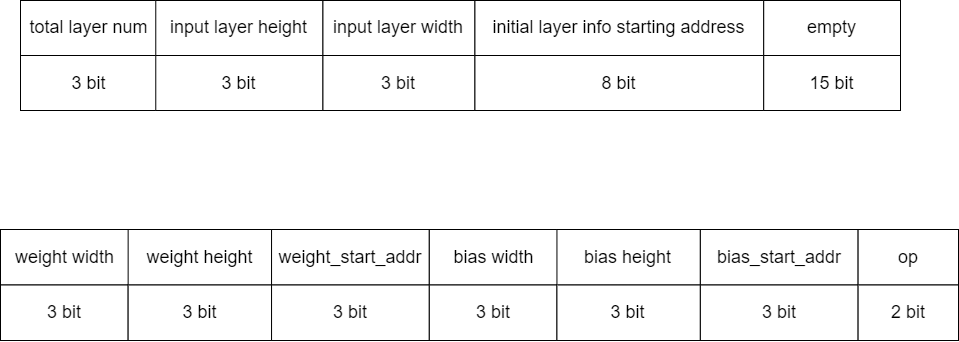

The diagram above was exported from draw.io. Its source (the exported page's mxGraphModel, read from the mxfile embedded in the PNG):
<mxGraphModel dx="1440" dy="1891" grid="1" gridSize="10" guides="1" tooltips="1" connect="1" arrows="1" fold="1" page="1" pageScale="1" pageWidth="1169" pageHeight="827" math="0" shadow="0">
  <root>
    <mxCell id="0" />
    <mxCell id="1" parent="0" />
    <mxCell id="40" value="" style="group" vertex="1" connectable="0" parent="1">
      <mxGeometry x="120" y="120" width="880" height="110" as="geometry" />
    </mxCell>
    <mxCell id="2" value="&lt;font style=&quot;font-size: 18px&quot;&gt;total layer num&lt;/font&gt;" style="rounded=0;whiteSpace=wrap;html=1;" vertex="1" parent="40">
      <mxGeometry width="136.78756476683938" height="54.99999999999999" as="geometry" />
    </mxCell>
    <mxCell id="3" value="&lt;font style=&quot;font-size: 18px&quot;&gt;3 bit&lt;/font&gt;" style="rounded=0;whiteSpace=wrap;html=1;" vertex="1" parent="40">
      <mxGeometry y="54.99999999999999" width="136.78756476683938" height="54.99999999999999" as="geometry" />
    </mxCell>
    <mxCell id="4" value="&lt;font style=&quot;font-size: 18px&quot;&gt;input layer height&lt;/font&gt;" style="rounded=0;whiteSpace=wrap;html=1;" vertex="1" parent="40">
      <mxGeometry x="135.26770293609673" width="167.18480138169258" height="54.99999999999999" as="geometry" />
    </mxCell>
    <mxCell id="5" value="&lt;font style=&quot;font-size: 18px&quot;&gt;3 bit&lt;/font&gt;" style="rounded=0;whiteSpace=wrap;html=1;" vertex="1" parent="40">
      <mxGeometry x="135.26770293609673" y="54.99999999999999" width="167.18480138169258" height="54.99999999999999" as="geometry" />
    </mxCell>
    <mxCell id="6" value="&lt;font style=&quot;font-size: 18px&quot;&gt;input layer width&lt;/font&gt;" style="rounded=0;whiteSpace=wrap;html=1;" vertex="1" parent="40">
      <mxGeometry x="302.45250431778936" width="151.986183074266" height="54.99999999999999" as="geometry" />
    </mxCell>
    <mxCell id="7" value="&lt;font style=&quot;font-size: 18px&quot;&gt;3 bit&lt;/font&gt;" style="rounded=0;whiteSpace=wrap;html=1;" vertex="1" parent="40">
      <mxGeometry x="302.45250431778936" y="54.99999999999999" width="151.986183074266" height="54.99999999999999" as="geometry" />
    </mxCell>
    <mxCell id="8" value="&lt;font style=&quot;font-size: 18px&quot;&gt;initial layer info starting address&lt;/font&gt;" style="rounded=0;whiteSpace=wrap;html=1;" vertex="1" parent="40">
      <mxGeometry x="454.4386873920553" width="288.7737478411054" height="54.99999999999999" as="geometry" />
    </mxCell>
    <mxCell id="9" value="&lt;font style=&quot;font-size: 18px&quot;&gt;8 bit&lt;/font&gt;" style="rounded=0;whiteSpace=wrap;html=1;" vertex="1" parent="40">
      <mxGeometry x="454.4386873920553" y="54.99999999999999" width="288.7737478411054" height="54.99999999999999" as="geometry" />
    </mxCell>
    <mxCell id="10" value="&lt;font style=&quot;font-size: 18px&quot;&gt;empty&lt;/font&gt;" style="rounded=0;whiteSpace=wrap;html=1;" vertex="1" parent="40">
      <mxGeometry x="743.2124352331606" width="136.78756476683938" height="54.99999999999999" as="geometry" />
    </mxCell>
    <mxCell id="11" value="&lt;font style=&quot;font-size: 18px&quot;&gt;15 bit&lt;/font&gt;" style="rounded=0;whiteSpace=wrap;html=1;" vertex="1" parent="40">
      <mxGeometry x="743.2124352331606" y="54.99999999999999" width="136.78756476683938" height="54.99999999999999" as="geometry" />
    </mxCell>
    <mxCell id="41" value="" style="group;fontSize=18;" vertex="1" connectable="0" parent="1">
      <mxGeometry x="100" y="349" width="958" height="111" as="geometry" />
    </mxCell>
    <mxCell id="12" value="&lt;font style=&quot;font-size: 18px&quot;&gt;weight width&lt;/font&gt;" style="rounded=0;whiteSpace=wrap;html=1;" vertex="1" parent="41">
      <mxGeometry width="129.07185628742516" height="55.5" as="geometry" />
    </mxCell>
    <mxCell id="13" value="&lt;font style=&quot;font-size: 18px&quot;&gt;3 bit&lt;/font&gt;" style="rounded=0;whiteSpace=wrap;html=1;" vertex="1" parent="41">
      <mxGeometry y="55.5" width="127.63772455089821" height="55.5" as="geometry" />
    </mxCell>
    <mxCell id="14" value="&lt;font style=&quot;font-size: 18px&quot;&gt;weight height&lt;/font&gt;" style="rounded=0;whiteSpace=wrap;html=1;" vertex="1" parent="41">
      <mxGeometry x="127.63772455089821" width="143.4131736526946" height="55.5" as="geometry" />
    </mxCell>
    <mxCell id="15" value="&lt;font style=&quot;font-size: 18px&quot;&gt;3 bit&lt;/font&gt;" style="rounded=0;whiteSpace=wrap;html=1;" vertex="1" parent="41">
      <mxGeometry x="127.63772455089821" y="55.5" width="143.4131736526946" height="55.5" as="geometry" />
    </mxCell>
    <mxCell id="16" value="&lt;font style=&quot;font-size: 18px&quot;&gt;weight_start_addr&lt;/font&gt;" style="rounded=0;whiteSpace=wrap;html=1;" vertex="1" parent="41">
      <mxGeometry x="271.0508982035928" width="157.75449101796409" height="55.5" as="geometry" />
    </mxCell>
    <mxCell id="17" value="3 bit" style="rounded=0;whiteSpace=wrap;html=1;fontSize=18;" vertex="1" parent="41">
      <mxGeometry x="271.0508982035928" y="55.5" width="157.75449101796409" height="55.5" as="geometry" />
    </mxCell>
    <mxCell id="32" value="bias width" style="rounded=0;whiteSpace=wrap;html=1;fontSize=18;" vertex="1" parent="41">
      <mxGeometry x="428.8053892215569" width="129.07185628742516" height="55.5" as="geometry" />
    </mxCell>
    <mxCell id="33" value="3 bit" style="rounded=0;whiteSpace=wrap;html=1;fontSize=18;" vertex="1" parent="41">
      <mxGeometry x="428.8053892215569" y="55.5" width="127.63772455089821" height="55.5" as="geometry" />
    </mxCell>
    <mxCell id="34" value="bias height" style="rounded=0;whiteSpace=wrap;html=1;fontSize=18;" vertex="1" parent="41">
      <mxGeometry x="556.4431137724551" width="143.4131736526946" height="55.5" as="geometry" />
    </mxCell>
    <mxCell id="35" value="3 bit" style="rounded=0;whiteSpace=wrap;html=1;fontSize=18;" vertex="1" parent="41">
      <mxGeometry x="556.4431137724551" y="55.5" width="143.4131736526946" height="55.5" as="geometry" />
    </mxCell>
    <mxCell id="36" value="bias_start_addr" style="rounded=0;whiteSpace=wrap;html=1;fontSize=18;" vertex="1" parent="41">
      <mxGeometry x="699.8562874251497" width="157.75449101796409" height="55.5" as="geometry" />
    </mxCell>
    <mxCell id="37" value="3 bit" style="rounded=0;whiteSpace=wrap;html=1;fontSize=18;" vertex="1" parent="41">
      <mxGeometry x="699.8562874251497" y="55.5" width="157.75449101796409" height="55.5" as="geometry" />
    </mxCell>
    <mxCell id="38" value="op" style="rounded=0;whiteSpace=wrap;html=1;fontSize=18;" vertex="1" parent="41">
      <mxGeometry x="857.6107784431138" width="100.38922155688623" height="55.5" as="geometry" />
    </mxCell>
    <mxCell id="39" value="2 bit" style="rounded=0;whiteSpace=wrap;html=1;fontSize=18;" vertex="1" parent="41">
      <mxGeometry x="857.6107784431138" y="55.5" width="100.38922155688623" height="55.5" as="geometry" />
    </mxCell>
  </root>
</mxGraphModel>